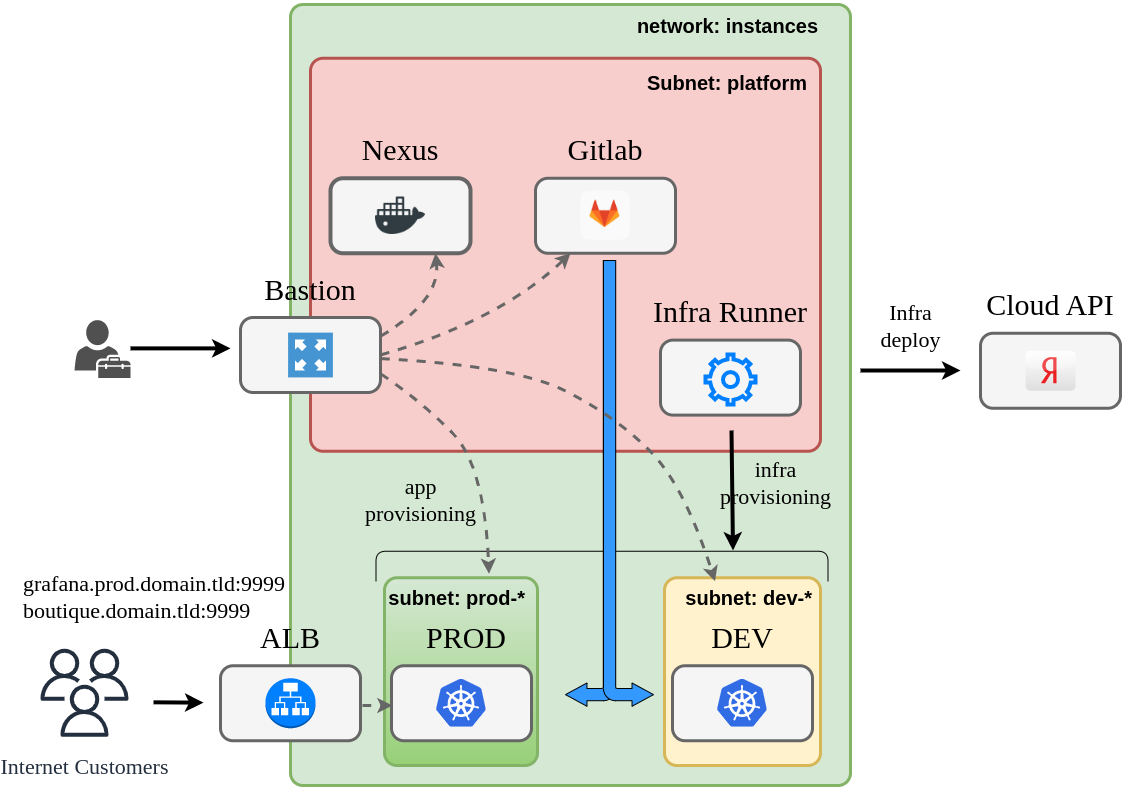

The diagram above was exported from draw.io. Its source (the exported page's mxGraphModel, read from the mxfile embedded in the PNG):
<mxGraphModel dx="1354" dy="760" grid="1" gridSize="10" guides="1" tooltips="1" connect="1" arrows="1" fold="1" page="1" pageScale="1" pageWidth="1169" pageHeight="827" background="none" math="0" shadow="0">
  <root>
    <mxCell id="0" />
    <mxCell id="1" parent="0" />
    <mxCell id="isQGVpZ9_MMjknRB4OHt-1" value="" style="rounded=1;whiteSpace=wrap;html=1;fillColor=#d5e8d4;strokeColor=#82b366;absoluteArcSize=1;arcSize=25;strokeWidth=3;" parent="1" vertex="1">
      <mxGeometry x="316" y="9" width="560" height="781" as="geometry" />
    </mxCell>
    <mxCell id="cO4VPkEwaOWTGZpY2_Oz-37" value="" style="rounded=1;whiteSpace=wrap;html=1;fillColor=#f8cecc;strokeColor=#b85450;absoluteArcSize=1;arcSize=25;fontColor=#000000;strokeWidth=3;" parent="1" vertex="1">
      <mxGeometry x="336" y="62.75" width="510" height="393" as="geometry" />
    </mxCell>
    <mxCell id="6e3XKi6OUkXW03cfDCQT-12" value="" style="rounded=1;whiteSpace=wrap;html=1;fillColor=#fff2cc;strokeColor=#d6b656;absoluteArcSize=1;arcSize=25;fontColor=#000000;strokeWidth=3;" parent="1" vertex="1">
      <mxGeometry x="690" y="582.25" width="156" height="187.75" as="geometry" />
    </mxCell>
    <mxCell id="6e3XKi6OUkXW03cfDCQT-18" value="subnet: dev-*" style="text;html=1;strokeColor=none;fillColor=none;align=right;verticalAlign=middle;whiteSpace=wrap;rounded=0;fontSize=20;fontStyle=1;fontColor=#000000;" parent="1" vertex="1">
      <mxGeometry x="700" y="582.25" width="140" height="40" as="geometry" />
    </mxCell>
    <mxCell id="cO4VPkEwaOWTGZpY2_Oz-38" value="Subnet: platform" style="text;html=1;strokeColor=none;fillColor=none;align=center;verticalAlign=middle;whiteSpace=wrap;rounded=0;fontSize=20;fontStyle=1;fontColor=#000000;" parent="1" vertex="1">
      <mxGeometry x="666" y="62" width="174" height="50" as="geometry" />
    </mxCell>
    <mxCell id="cO4VPkEwaOWTGZpY2_Oz-54" value="" style="group" parent="1" vertex="1" connectable="0">
      <mxGeometry x="266" y="265" width="140" height="132" as="geometry" />
    </mxCell>
    <mxCell id="cO4VPkEwaOWTGZpY2_Oz-49" value="" style="group;" parent="cO4VPkEwaOWTGZpY2_Oz-54" vertex="1" connectable="0">
      <mxGeometry y="57" width="140" height="75" as="geometry" />
    </mxCell>
    <mxCell id="cO4VPkEwaOWTGZpY2_Oz-50" value="" style="rounded=1;fontSize=26;arcSize=25;absoluteArcSize=1;fillColor=#f5f5f5;fontColor=#000000;strokeColor=#666666;align=right;fontStyle=1;verticalAlign=middle;horizontal=1;html=1;whiteSpace=wrap;fontFamily=Times New Roman;spacingRight=14;spacingBottom=10;strokeWidth=3;" parent="cO4VPkEwaOWTGZpY2_Oz-49" vertex="1">
      <mxGeometry width="140" height="75" as="geometry" />
    </mxCell>
    <mxCell id="cO4VPkEwaOWTGZpY2_Oz-52" value="" style="pointerEvents=1;shadow=0;dashed=0;html=1;strokeColor=none;fillColor=#4495D1;labelPosition=center;verticalLabelPosition=bottom;verticalAlign=top;align=center;outlineConnect=0;shape=mxgraph.veeam.2d.proxy_appliance;labelBackgroundColor=default;sketch=0;strokeWidth=4;fontFamily=Times New Roman;fontSize=12;fontColor=default;" parent="cO4VPkEwaOWTGZpY2_Oz-49" vertex="1">
      <mxGeometry x="47.60000000000002" y="15.100000000000023" width="44.8" height="44.8" as="geometry" />
    </mxCell>
    <mxCell id="cO4VPkEwaOWTGZpY2_Oz-53" value="Bastion" style="text;html=1;strokeColor=none;fillColor=none;align=center;verticalAlign=middle;whiteSpace=wrap;rounded=0;labelBackgroundColor=none;sketch=0;strokeWidth=4;fontFamily=Times New Roman;fontSize=30;fontColor=default;" parent="cO4VPkEwaOWTGZpY2_Oz-54" vertex="1">
      <mxGeometry x="10" width="120" height="57" as="geometry" />
    </mxCell>
    <mxCell id="cO4VPkEwaOWTGZpY2_Oz-55" value="" style="group;strokeWidth=3;" parent="1" vertex="1" connectable="0">
      <mxGeometry x="686" y="287.6" width="180" height="132" as="geometry" />
    </mxCell>
    <mxCell id="cO4VPkEwaOWTGZpY2_Oz-56" value="" style="group;strokeWidth=3;strokeColor=none;" parent="cO4VPkEwaOWTGZpY2_Oz-55" vertex="1" connectable="0">
      <mxGeometry y="57" width="140" height="75" as="geometry" />
    </mxCell>
    <mxCell id="cO4VPkEwaOWTGZpY2_Oz-57" value="" style="rounded=1;fontSize=26;arcSize=25;absoluteArcSize=1;fillColor=#f5f5f5;fontColor=#000000;strokeColor=#666666;align=right;fontStyle=1;verticalAlign=middle;horizontal=1;html=1;whiteSpace=wrap;fontFamily=Times New Roman;spacingRight=14;spacingBottom=10;strokeWidth=3;" parent="cO4VPkEwaOWTGZpY2_Oz-56" vertex="1">
      <mxGeometry width="140" height="75" as="geometry" />
    </mxCell>
    <mxCell id="cO4VPkEwaOWTGZpY2_Oz-60" value="" style="html=1;verticalLabelPosition=bottom;align=center;labelBackgroundColor=#ffffff;verticalAlign=top;strokeWidth=4;strokeColor=#007FFF;shadow=0;dashed=0;shape=mxgraph.ios7.icons.settings;sketch=0;fontFamily=Times New Roman;fontSize=26;fontColor=default;fillColor=none;aspect=fixed;" parent="cO4VPkEwaOWTGZpY2_Oz-56" vertex="1">
      <mxGeometry x="45" y="14.5" width="50" height="50" as="geometry" />
    </mxCell>
    <mxCell id="cO4VPkEwaOWTGZpY2_Oz-59" value="Infra Runner" style="text;html=1;strokeColor=none;fillColor=none;align=center;verticalAlign=middle;whiteSpace=wrap;rounded=0;labelBackgroundColor=none;sketch=0;strokeWidth=4;fontFamily=Times New Roman;fontSize=30;fontColor=default;" parent="cO4VPkEwaOWTGZpY2_Oz-55" vertex="1">
      <mxGeometry x="-10" width="160" height="57" as="geometry" />
    </mxCell>
    <mxCell id="cO4VPkEwaOWTGZpY2_Oz-68" value="" style="group" parent="1" vertex="1" connectable="0">
      <mxGeometry x="356" y="125.75" width="180" height="132" as="geometry" />
    </mxCell>
    <mxCell id="cO4VPkEwaOWTGZpY2_Oz-69" value="" style="group;" parent="cO4VPkEwaOWTGZpY2_Oz-68" vertex="1" connectable="0">
      <mxGeometry y="57" width="140" height="75" as="geometry" />
    </mxCell>
    <mxCell id="cO4VPkEwaOWTGZpY2_Oz-70" value="" style="rounded=1;fontSize=26;arcSize=25;absoluteArcSize=1;fillColor=#f5f5f5;fontColor=#000000;strokeColor=#666666;align=right;fontStyle=1;verticalAlign=middle;horizontal=1;html=1;whiteSpace=wrap;fontFamily=Times New Roman;spacingRight=14;spacingBottom=10;strokeWidth=4;" parent="cO4VPkEwaOWTGZpY2_Oz-69" vertex="1">
      <mxGeometry width="140" height="75" as="geometry" />
    </mxCell>
    <mxCell id="cO4VPkEwaOWTGZpY2_Oz-71" value="" style="shape=image;html=1;verticalAlign=top;verticalLabelPosition=bottom;labelBackgroundColor=#ffffff;imageAspect=0;aspect=fixed;image=https://cdn1.iconfinder.com/data/icons/social-media-2106/24/social_media_social_media_logo_docker-128.png;strokeColor=#004C99;strokeWidth=3;fontFamily=Times New Roman;fontSize=45;fillColor=#FF3333;" parent="cO4VPkEwaOWTGZpY2_Oz-69" vertex="1">
      <mxGeometry x="45" y="12.5" width="50" height="50" as="geometry" />
    </mxCell>
    <mxCell id="cO4VPkEwaOWTGZpY2_Oz-72" value="Nexus" style="text;html=1;strokeColor=none;fillColor=none;align=center;verticalAlign=middle;whiteSpace=wrap;rounded=0;labelBackgroundColor=none;sketch=0;strokeWidth=4;fontFamily=Times New Roman;fontSize=30;fontColor=default;" parent="cO4VPkEwaOWTGZpY2_Oz-68" vertex="1">
      <mxGeometry x="-10" width="160" height="57" as="geometry" />
    </mxCell>
    <mxCell id="cO4VPkEwaOWTGZpY2_Oz-76" value="" style="group" parent="1" vertex="1" connectable="0">
      <mxGeometry x="698" y="613.25" width="180" height="132" as="geometry" />
    </mxCell>
    <mxCell id="cO4VPkEwaOWTGZpY2_Oz-77" value="" style="group;" parent="cO4VPkEwaOWTGZpY2_Oz-76" vertex="1" connectable="0">
      <mxGeometry y="57" width="140" height="75" as="geometry" />
    </mxCell>
    <mxCell id="cO4VPkEwaOWTGZpY2_Oz-78" value="" style="rounded=1;fontSize=26;arcSize=25;absoluteArcSize=1;fillColor=#f5f5f5;fontColor=#000000;strokeColor=#666666;align=right;fontStyle=1;verticalAlign=middle;horizontal=1;html=1;whiteSpace=wrap;fontFamily=Times New Roman;spacingRight=14;spacingBottom=10;strokeWidth=3;" parent="cO4VPkEwaOWTGZpY2_Oz-77" vertex="1">
      <mxGeometry width="140" height="75" as="geometry" />
    </mxCell>
    <mxCell id="cO4VPkEwaOWTGZpY2_Oz-81" value="" style="sketch=0;aspect=fixed;html=1;points=[];align=center;image;fontSize=12;image=img/lib/mscae/Kubernetes.svg;labelBackgroundColor=none;strokeColor=#007FFF;strokeWidth=4;fontFamily=Times New Roman;fontColor=default;fillColor=#3399FF;" parent="cO4VPkEwaOWTGZpY2_Oz-77" vertex="1">
      <mxGeometry x="45" y="13.5" width="50" height="48" as="geometry" />
    </mxCell>
    <mxCell id="cO4VPkEwaOWTGZpY2_Oz-80" value="DEV" style="text;html=1;strokeColor=none;fillColor=none;align=center;verticalAlign=middle;whiteSpace=wrap;rounded=0;labelBackgroundColor=none;sketch=0;strokeWidth=4;fontFamily=Times New Roman;fontSize=30;fontColor=default;" parent="cO4VPkEwaOWTGZpY2_Oz-76" vertex="1">
      <mxGeometry x="-10" width="160" height="57" as="geometry" />
    </mxCell>
    <mxCell id="cO4VPkEwaOWTGZpY2_Oz-82" value="" style="rounded=1;whiteSpace=wrap;html=1;fillColor=#d5e8d4;strokeColor=#82b366;absoluteArcSize=1;arcSize=25;gradientColor=#97d077;strokeWidth=3;" parent="1" vertex="1">
      <mxGeometry x="410" y="582.25" width="153" height="187.75" as="geometry" />
    </mxCell>
    <mxCell id="cO4VPkEwaOWTGZpY2_Oz-83" value="subnet: prod-*" style="text;html=1;strokeColor=none;fillColor=none;align=right;verticalAlign=middle;whiteSpace=wrap;rounded=0;fontSize=20;fontStyle=1;fontColor=#000000;" parent="1" vertex="1">
      <mxGeometry x="393" y="582.25" width="160" height="40" as="geometry" />
    </mxCell>
    <mxCell id="cO4VPkEwaOWTGZpY2_Oz-84" value="" style="group" parent="1" vertex="1" connectable="0">
      <mxGeometry x="452" y="613.25" width="180" height="132" as="geometry" />
    </mxCell>
    <mxCell id="cO4VPkEwaOWTGZpY2_Oz-85" value="" style="group;" parent="cO4VPkEwaOWTGZpY2_Oz-84" vertex="1" connectable="0">
      <mxGeometry x="-35" y="57" width="140" height="75" as="geometry" />
    </mxCell>
    <mxCell id="cO4VPkEwaOWTGZpY2_Oz-86" value="" style="rounded=1;fontSize=26;arcSize=25;absoluteArcSize=1;fillColor=#f5f5f5;fontColor=#000000;strokeColor=#666666;align=right;fontStyle=1;verticalAlign=middle;horizontal=1;html=1;whiteSpace=wrap;fontFamily=Times New Roman;spacingRight=14;spacingBottom=10;strokeWidth=3;" parent="cO4VPkEwaOWTGZpY2_Oz-85" vertex="1">
      <mxGeometry width="140" height="75" as="geometry" />
    </mxCell>
    <mxCell id="cO4VPkEwaOWTGZpY2_Oz-87" value="" style="sketch=0;aspect=fixed;html=1;points=[];align=center;image;fontSize=12;image=img/lib/mscae/Kubernetes.svg;labelBackgroundColor=none;strokeColor=#007FFF;strokeWidth=4;fontFamily=Times New Roman;fontColor=default;fillColor=#3399FF;" parent="cO4VPkEwaOWTGZpY2_Oz-85" vertex="1">
      <mxGeometry x="45" y="13.5" width="50" height="48" as="geometry" />
    </mxCell>
    <mxCell id="cO4VPkEwaOWTGZpY2_Oz-88" value="PROD" style="text;html=1;strokeColor=none;fillColor=none;align=center;verticalAlign=middle;whiteSpace=wrap;rounded=0;labelBackgroundColor=none;sketch=0;strokeWidth=4;fontFamily=Times New Roman;fontSize=30;fontColor=default;" parent="cO4VPkEwaOWTGZpY2_Oz-84" vertex="1">
      <mxGeometry x="-55" width="190" height="57" as="geometry" />
    </mxCell>
    <mxCell id="cO4VPkEwaOWTGZpY2_Oz-90" value="" style="group" parent="1" vertex="1" connectable="0">
      <mxGeometry x="551" y="125.75" width="160" height="132" as="geometry" />
    </mxCell>
    <mxCell id="cO4VPkEwaOWTGZpY2_Oz-91" value="" style="group;" parent="cO4VPkEwaOWTGZpY2_Oz-90" vertex="1" connectable="0">
      <mxGeometry x="10" y="57" width="140" height="75" as="geometry" />
    </mxCell>
    <mxCell id="cO4VPkEwaOWTGZpY2_Oz-92" value="" style="rounded=1;fontSize=26;arcSize=25;absoluteArcSize=1;fillColor=#f5f5f5;fontColor=#000000;strokeColor=#666666;align=right;fontStyle=1;verticalAlign=middle;horizontal=1;html=1;whiteSpace=wrap;fontFamily=Times New Roman;spacingRight=14;spacingBottom=10;strokeWidth=3;" parent="cO4VPkEwaOWTGZpY2_Oz-91" vertex="1">
      <mxGeometry width="140" height="75" as="geometry" />
    </mxCell>
    <mxCell id="cO4VPkEwaOWTGZpY2_Oz-36" value="" style="shape=image;html=1;verticalAlign=top;verticalLabelPosition=bottom;labelBackgroundColor=#ffffff;imageAspect=0;aspect=fixed;image=https://cdn4.iconfinder.com/data/icons/socialcones/508/Gitlab-128.png;sketch=0;strokeColor=#004C99;strokeWidth=10;fontFamily=Times New Roman;fontSize=26;fontColor=default;fillColor=#FF3333;" parent="cO4VPkEwaOWTGZpY2_Oz-91" vertex="1">
      <mxGeometry x="45" y="12.5" width="50" height="50" as="geometry" />
    </mxCell>
    <mxCell id="cO4VPkEwaOWTGZpY2_Oz-94" value="Gitlab" style="text;html=1;strokeColor=none;fillColor=none;align=center;verticalAlign=middle;whiteSpace=wrap;rounded=0;labelBackgroundColor=none;sketch=0;strokeWidth=4;fontFamily=Times New Roman;fontSize=30;fontColor=default;" parent="cO4VPkEwaOWTGZpY2_Oz-90" vertex="1">
      <mxGeometry width="160" height="57" as="geometry" />
    </mxCell>
    <mxCell id="cO4VPkEwaOWTGZpY2_Oz-101" value="" style="group" parent="1" vertex="1" connectable="0">
      <mxGeometry x="996" y="280.75" width="172.4" height="145.70000000000002" as="geometry" />
    </mxCell>
    <mxCell id="cO4VPkEwaOWTGZpY2_Oz-102" value="" style="group;" parent="cO4VPkEwaOWTGZpY2_Oz-101" vertex="1" connectable="0">
      <mxGeometry x="10" y="57" width="162.4" height="88.70000000000002" as="geometry" />
    </mxCell>
    <mxCell id="cO4VPkEwaOWTGZpY2_Oz-103" value="" style="rounded=1;fontSize=26;arcSize=25;absoluteArcSize=1;fillColor=#f5f5f5;fontColor=#000000;strokeColor=#666666;align=right;fontStyle=1;verticalAlign=middle;horizontal=1;html=1;whiteSpace=wrap;fontFamily=Times New Roman;spacingRight=14;spacingBottom=10;strokeWidth=3;" parent="cO4VPkEwaOWTGZpY2_Oz-102" vertex="1">
      <mxGeometry width="140" height="75" as="geometry" />
    </mxCell>
    <mxCell id="cO4VPkEwaOWTGZpY2_Oz-106" value="" style="dashed=0;outlineConnect=0;html=1;align=center;labelPosition=center;verticalLabelPosition=bottom;verticalAlign=top;shape=mxgraph.webicons.yandex;gradientColor=#DFDEDE;labelBackgroundColor=none;sketch=0;strokeColor=default;strokeWidth=3;fontFamily=Times New Roman;fontSize=30;fontColor=default;" parent="cO4VPkEwaOWTGZpY2_Oz-102" vertex="1">
      <mxGeometry x="45" y="17.50000000000001" width="50" height="40" as="geometry" />
    </mxCell>
    <mxCell id="cO4VPkEwaOWTGZpY2_Oz-105" value="Cloud API" style="text;html=1;strokeColor=none;fillColor=none;align=center;verticalAlign=middle;whiteSpace=wrap;rounded=0;labelBackgroundColor=none;sketch=0;strokeWidth=4;fontFamily=Times New Roman;fontSize=30;fontColor=default;" parent="cO4VPkEwaOWTGZpY2_Oz-101" vertex="1">
      <mxGeometry width="160" height="57" as="geometry" />
    </mxCell>
    <mxCell id="cO4VPkEwaOWTGZpY2_Oz-110" value="Infra&lt;br style=&quot;font-size: 22px;&quot;&gt;deploy" style="text;html=1;align=center;verticalAlign=middle;resizable=0;points=[];autosize=1;strokeColor=none;fillColor=none;fontSize=22;fontFamily=Times New Roman;fontColor=default;" parent="1" vertex="1">
      <mxGeometry x="896" y="296" width="80" height="70" as="geometry" />
    </mxCell>
    <mxCell id="cO4VPkEwaOWTGZpY2_Oz-112" value="" style="endArrow=none;html=1;rounded=0;fontFamily=Times New Roman;fontSize=30;fontColor=default;strokeWidth=4;startArrow=classic;startFill=1;endFill=0;exitX=-0.025;exitY=0.778;exitDx=0;exitDy=0;exitPerimeter=0;" parent="1" edge="1">
      <mxGeometry width="50" height="50" relative="1" as="geometry">
        <mxPoint x="758.5050000000006" y="554.9999999999998" as="sourcePoint" />
        <mxPoint x="757" y="435" as="targetPoint" />
      </mxGeometry>
    </mxCell>
    <mxCell id="cO4VPkEwaOWTGZpY2_Oz-113" value="infra&lt;br&gt;provisioning" style="text;html=1;align=center;verticalAlign=middle;resizable=0;points=[];autosize=1;strokeColor=none;fillColor=none;fontSize=22;fontFamily=Times New Roman;fontColor=default;" parent="1" vertex="1">
      <mxGeometry x="736" y="452.87" width="130" height="70" as="geometry" />
    </mxCell>
    <mxCell id="cO4VPkEwaOWTGZpY2_Oz-115" value="" style="shape=curlyBracket;whiteSpace=wrap;html=1;rounded=1;flipH=1;labelBackgroundColor=none;sketch=0;strokeColor=default;strokeWidth=1;fontFamily=Times New Roman;fontSize=22;fontColor=default;fillColor=#3399FF;rotation=-90;size=0;" parent="1" vertex="1">
      <mxGeometry x="612.5" y="344.75" width="30" height="452" as="geometry" />
    </mxCell>
    <mxCell id="cO4VPkEwaOWTGZpY2_Oz-123" value="" style="group" parent="1" vertex="1" connectable="0">
      <mxGeometry x="591" y="265" width="88" height="445.75" as="geometry" />
    </mxCell>
    <mxCell id="cO4VPkEwaOWTGZpY2_Oz-121" value="" style="html=1;shadow=0;dashed=0;align=center;verticalAlign=middle;shape=mxgraph.arrows2.bendArrow;dy=6.11;dx=21.47;notch=0;arrowHead=23.29;rounded=1;labelBackgroundColor=none;sketch=0;strokeColor=default;strokeWidth=1;fontFamily=Times New Roman;fontSize=22;fontColor=default;fillColor=#3399FF;rotation=-180;" parent="cO4VPkEwaOWTGZpY2_Oz-123" vertex="1">
      <mxGeometry width="50" height="445.75" as="geometry" />
    </mxCell>
    <mxCell id="cO4VPkEwaOWTGZpY2_Oz-122" value="" style="html=1;shadow=0;dashed=0;align=center;verticalAlign=middle;shape=mxgraph.arrows2.bendArrow;dy=6.11;dx=21.47;notch=0;arrowHead=23.29;rounded=1;labelBackgroundColor=none;sketch=0;strokeColor=default;strokeWidth=1;fontFamily=Times New Roman;fontSize=22;fontColor=default;fillColor=#3399FF;rotation=-180;direction=east;flipH=1;" parent="cO4VPkEwaOWTGZpY2_Oz-123" vertex="1">
      <mxGeometry x="38" width="50" height="445.75" as="geometry" />
    </mxCell>
    <mxCell id="cO4VPkEwaOWTGZpY2_Oz-124" value="app&lt;br&gt;provisioning" style="text;html=1;align=center;verticalAlign=middle;resizable=0;points=[];autosize=1;strokeColor=none;fillColor=none;fontSize=22;fontFamily=Times New Roman;fontColor=default;" parent="1" vertex="1">
      <mxGeometry x="381" y="470" width="130" height="70" as="geometry" />
    </mxCell>
    <mxCell id="cO4VPkEwaOWTGZpY2_Oz-127" value="" style="endArrow=classic;html=1;rounded=0;fontFamily=Times New Roman;fontSize=30;fontColor=default;strokeWidth=4;" parent="1" edge="1">
      <mxGeometry width="50" height="50" relative="1" as="geometry">
        <mxPoint x="886" y="375" as="sourcePoint" />
        <mxPoint x="986" y="375" as="targetPoint" />
        <Array as="points" />
      </mxGeometry>
    </mxCell>
    <mxCell id="isQGVpZ9_MMjknRB4OHt-2" value="network: instances" style="text;html=1;strokeColor=none;fillColor=none;align=center;verticalAlign=middle;whiteSpace=wrap;rounded=0;fontSize=20;fontStyle=1;fontColor=#000000;" parent="1" vertex="1">
      <mxGeometry x="654.5" y="5" width="197" height="50" as="geometry" />
    </mxCell>
    <mxCell id="isQGVpZ9_MMjknRB4OHt-3" value="" style="curved=1;endArrow=classic;html=1;rounded=0;exitX=1;exitY=0.25;exitDx=0;exitDy=0;entryX=0.75;entryY=1;entryDx=0;entryDy=0;strokeColor=#666666;strokeWidth=3;dashed=1;" parent="1" source="cO4VPkEwaOWTGZpY2_Oz-50" target="cO4VPkEwaOWTGZpY2_Oz-70" edge="1">
      <mxGeometry width="50" height="50" relative="1" as="geometry">
        <mxPoint x="296" y="335" as="sourcePoint" />
        <mxPoint x="346" y="285" as="targetPoint" />
        <Array as="points">
          <mxPoint x="466" y="305" />
        </Array>
      </mxGeometry>
    </mxCell>
    <mxCell id="isQGVpZ9_MMjknRB4OHt-4" value="" style="curved=1;endArrow=classic;html=1;rounded=0;exitX=1;exitY=0.5;exitDx=0;exitDy=0;entryX=0.25;entryY=1;entryDx=0;entryDy=0;strokeColor=#666666;strokeWidth=3;dashed=1;" parent="1" source="cO4VPkEwaOWTGZpY2_Oz-50" target="cO4VPkEwaOWTGZpY2_Oz-92" edge="1">
      <mxGeometry width="50" height="50" relative="1" as="geometry">
        <mxPoint x="416" y="350.75" as="sourcePoint" />
        <mxPoint x="471" y="267.75" as="targetPoint" />
        <Array as="points">
          <mxPoint x="526" y="325" />
        </Array>
      </mxGeometry>
    </mxCell>
    <mxCell id="isQGVpZ9_MMjknRB4OHt-5" value="" style="curved=1;endArrow=classic;html=1;rounded=0;entryX=0;entryY=0.75;entryDx=0;entryDy=0;strokeColor=#666666;strokeWidth=3;dashed=1;" parent="1" source="cO4VPkEwaOWTGZpY2_Oz-50" target="cO4VPkEwaOWTGZpY2_Oz-115" edge="1">
      <mxGeometry width="50" height="50" relative="1" as="geometry">
        <mxPoint x="416" y="369.5" as="sourcePoint" />
        <mxPoint x="561" y="267.75" as="targetPoint" />
        <Array as="points">
          <mxPoint x="540" y="370" />
          <mxPoint x="640" y="420" />
          <mxPoint x="710" y="490" />
        </Array>
      </mxGeometry>
    </mxCell>
    <mxCell id="isQGVpZ9_MMjknRB4OHt-6" value="" style="curved=1;endArrow=classic;html=1;rounded=0;exitX=1;exitY=0.75;exitDx=0;exitDy=0;strokeColor=#666666;strokeWidth=3;dashed=1;entryX=0.75;entryY=0.25;entryDx=0;entryDy=0;entryPerimeter=0;" parent="1" source="cO4VPkEwaOWTGZpY2_Oz-50" target="cO4VPkEwaOWTGZpY2_Oz-115" edge="1">
      <mxGeometry width="50" height="50" relative="1" as="geometry">
        <mxPoint x="416.0000000000002" y="369.5" as="sourcePoint" />
        <mxPoint x="561" y="267.7500000000001" as="targetPoint" />
        <Array as="points">
          <mxPoint x="446" y="405" />
          <mxPoint x="510" y="470" />
        </Array>
      </mxGeometry>
    </mxCell>
    <mxCell id="isQGVpZ9_MMjknRB4OHt-7" value="" style="endArrow=classic;html=1;rounded=0;fontFamily=Times New Roman;fontSize=30;fontColor=default;strokeWidth=4;" parent="1" edge="1">
      <mxGeometry width="50" height="50" relative="1" as="geometry">
        <mxPoint x="156" y="352.89" as="sourcePoint" />
        <mxPoint x="256" y="352.89" as="targetPoint" />
        <Array as="points" />
      </mxGeometry>
    </mxCell>
    <mxCell id="aj_NTeSIWmi211VK0Jcg-3" value="" style="group" parent="1" vertex="1" connectable="0">
      <mxGeometry x="246" y="613.25" width="180" height="132" as="geometry" />
    </mxCell>
    <mxCell id="aj_NTeSIWmi211VK0Jcg-4" value="" style="group;" parent="aj_NTeSIWmi211VK0Jcg-3" vertex="1" connectable="0">
      <mxGeometry y="57" width="140" height="75" as="geometry" />
    </mxCell>
    <mxCell id="aj_NTeSIWmi211VK0Jcg-5" value="" style="rounded=1;fontSize=26;arcSize=25;absoluteArcSize=1;fillColor=#f5f5f5;fontColor=#000000;strokeColor=#666666;align=right;fontStyle=1;verticalAlign=middle;horizontal=1;html=1;whiteSpace=wrap;fontFamily=Times New Roman;spacingRight=14;spacingBottom=10;strokeWidth=3;" parent="aj_NTeSIWmi211VK0Jcg-4" vertex="1">
      <mxGeometry width="140" height="75" as="geometry" />
    </mxCell>
    <mxCell id="aj_NTeSIWmi211VK0Jcg-2" value="" style="outlineConnect=0;dashed=0;verticalLabelPosition=bottom;verticalAlign=top;align=center;html=1;shape=mxgraph.aws3.application_load_balancer;fillColor=#007FFF;gradientColor=none;" parent="aj_NTeSIWmi211VK0Jcg-4" vertex="1">
      <mxGeometry x="45" y="12.5" width="50" height="50" as="geometry" />
    </mxCell>
    <mxCell id="aj_NTeSIWmi211VK0Jcg-7" value="ALB" style="text;html=1;strokeColor=none;fillColor=none;align=center;verticalAlign=middle;whiteSpace=wrap;rounded=0;labelBackgroundColor=none;sketch=0;strokeWidth=4;fontFamily=Times New Roman;fontSize=30;fontColor=default;" parent="aj_NTeSIWmi211VK0Jcg-3" vertex="1">
      <mxGeometry x="15" width="110" height="57" as="geometry" />
    </mxCell>
    <mxCell id="aj_NTeSIWmi211VK0Jcg-24" value="grafana.prod.domain.tld:9999&lt;br&gt;boutique.domain.tld:9999" style="text;html=1;align=left;verticalAlign=middle;resizable=0;points=[];autosize=1;strokeColor=none;fillColor=none;fontSize=22;fontFamily=Times New Roman;fontColor=default;" parent="1" vertex="1">
      <mxGeometry x="47" y="567.25" width="290" height="70" as="geometry" />
    </mxCell>
    <mxCell id="aj_NTeSIWmi211VK0Jcg-26" value="" style="sketch=0;pointerEvents=1;shadow=0;dashed=0;html=1;strokeColor=none;fillColor=#505050;labelPosition=center;verticalLabelPosition=bottom;verticalAlign=top;outlineConnect=0;align=center;shape=mxgraph.office.users.tenant_admin;" parent="1" vertex="1">
      <mxGeometry x="100" y="324.6" width="56" height="58" as="geometry" />
    </mxCell>
    <mxCell id="aj_NTeSIWmi211VK0Jcg-27" value="Internet Customers&lt;br style=&quot;font-size: 22px;&quot;&gt;" style="sketch=0;outlineConnect=0;fontColor=#232F3E;gradientColor=none;strokeColor=#232F3E;fillColor=#ffffff;dashed=0;verticalLabelPosition=bottom;verticalAlign=top;align=center;html=1;fontSize=22;fontStyle=0;aspect=fixed;shape=mxgraph.aws4.resourceIcon;resIcon=mxgraph.aws4.users;fontFamily=Times New Roman;" parent="1" vertex="1">
      <mxGeometry x="55" y="642.25" width="110" height="110" as="geometry" />
    </mxCell>
    <mxCell id="VCBh_Ns-PVToObXdx_8Y-3" value="" style="endArrow=classic;html=1;rounded=0;fontFamily=Times New Roman;fontSize=30;fontColor=default;strokeWidth=4;" edge="1" parent="1">
      <mxGeometry width="50" height="50" relative="1" as="geometry">
        <mxPoint x="179" y="706.8199999999999" as="sourcePoint" />
        <mxPoint x="229" y="707.1599999999999" as="targetPoint" />
        <Array as="points" />
      </mxGeometry>
    </mxCell>
    <mxCell id="VCBh_Ns-PVToObXdx_8Y-4" value="" style="curved=1;endArrow=classic;html=1;rounded=0;strokeColor=#666666;strokeWidth=3;dashed=1;" edge="1" parent="1">
      <mxGeometry width="50" height="50" relative="1" as="geometry">
        <mxPoint x="388" y="710" as="sourcePoint" />
        <mxPoint x="418" y="710" as="targetPoint" />
        <Array as="points" />
      </mxGeometry>
    </mxCell>
  </root>
</mxGraphModel>